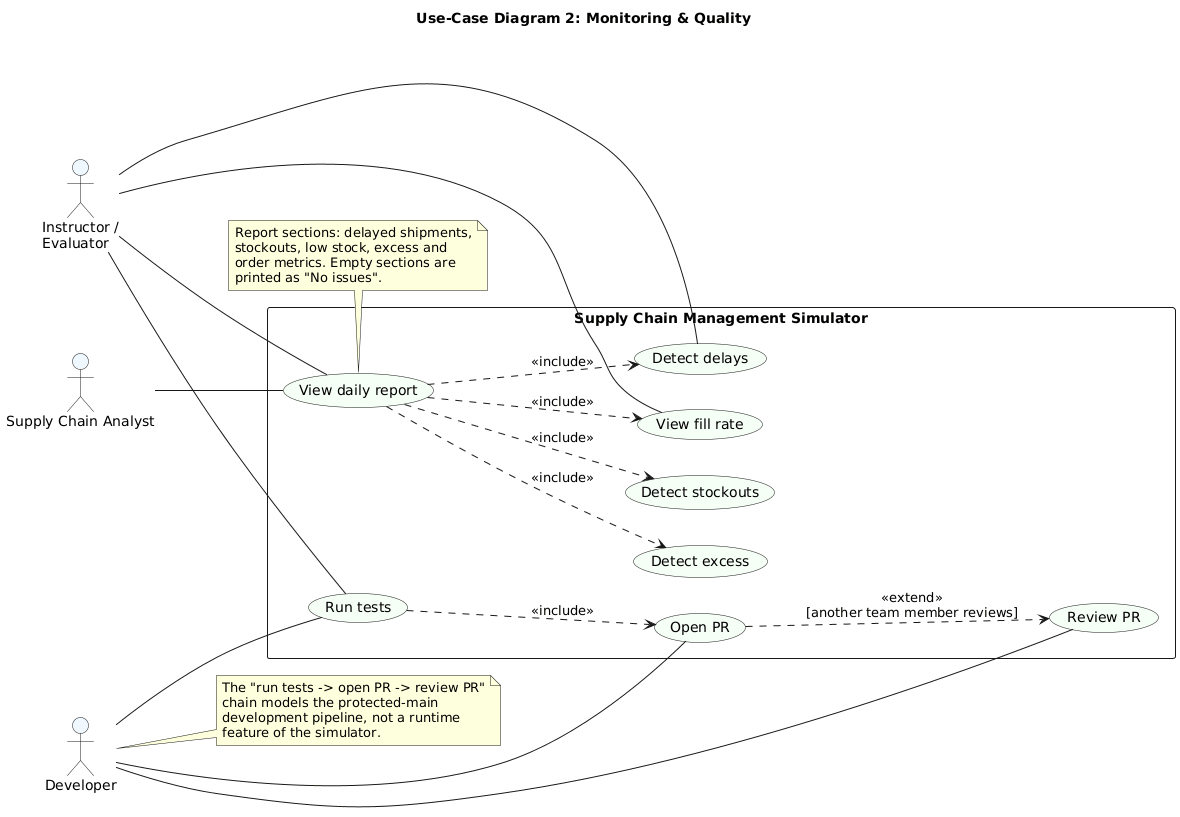

The diagram above was rendered by PlantUML. Its source (embedded in the PNG):
@startuml
' Use-case diagram 2: Monitoring & quality
' Supply Chain Management Simulator - SRS section 7.1 (b)

left to right direction
skinparam shadowing false
skinparam packageStyle rectangle
skinparam usecaseBackgroundColor #F5FFF5
skinparam actorBackgroundColor #EFF8FF
skinparam rectangleBackgroundColor #FAFAFA

title Use-Case Diagram 2: Monitoring & Quality

actor "Supply Chain Analyst" as Analyst
actor "Instructor /\nEvaluator" as Instructor
actor "Developer" as Dev

rectangle "Supply Chain Management Simulator" {

  usecase "View daily report" as UC9
  usecase "Detect delays" as UC10
  usecase "Detect stockouts" as UC11
  usecase "Detect excess" as UC12
  usecase "View fill rate" as UC13

  usecase "Run tests" as UC14
  usecase "Open PR" as UC15
  usecase "Review PR" as UC16
}

' --- monitoring: the analyst reads the daily analytics report ---
Analyst -- UC9
UC9 ..> UC10 : <<include>>
UC9 ..> UC11 : <<include>>
UC9 ..> UC12 : <<include>>
UC9 ..> UC13 : <<include>>

' --- the evaluator inspects the same reports to assess the system ---
Instructor -- UC9
Instructor -- UC10
Instructor -- UC13

' --- development pipeline activities ---
Dev -- UC14
Dev -- UC15
Dev -- UC16
Instructor -- UC14
UC15 ..> UC16 : <<extend>>\n[another team member reviews]
UC14 ..> UC15 : <<include>>

note bottom of UC9
  Report sections: delayed shipments,
  stockouts, low stock, excess and
  order metrics. Empty sections are
  printed as "No issues".
end note

note right of Dev
  The "run tests -> open PR -> review PR"
  chain models the protected-main
  development pipeline, not a runtime
  feature of the simulator.
end note
@enduml